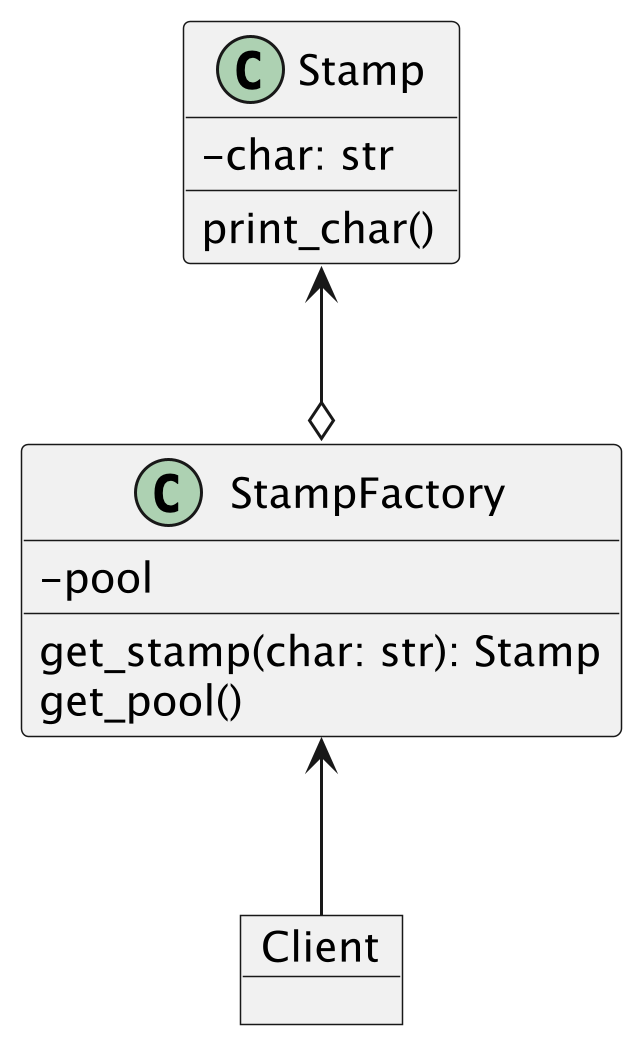

The diagram above was rendered by PlantUML. Its source (embedded in the PNG):
@startuml image1
skinparam classAttributeIconSize 0
scale 3

class Stamp {
    - char: str
    print_char()
}

class StampFactory {
    - pool
    get_stamp(char: str): Stamp
    get_pool()
}

object Client

Stamp <--o StampFactory
StampFactory <-- Client
@enduml